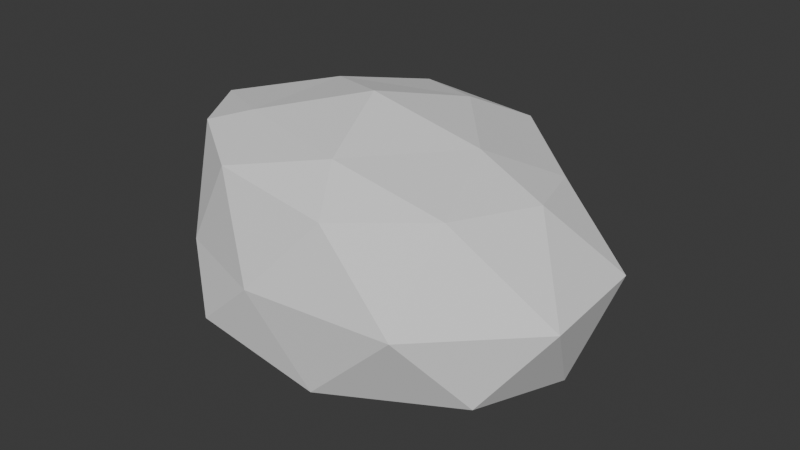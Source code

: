 # Source: Rock1.blend  (saved by Blender 4.3.32; exported with 4.5.12 LTS)
import bpy
from mathutils import Matrix  # noqa: F401  (used for matrix-valued properties, if any)

bpy.ops.wm.read_factory_settings(use_empty=True)
scene = bpy.context.scene
scene.name = 'Scene'

# ---- collections
col_collection = bpy.data.collections.new('Collection'); scene.collection.children.link(col_collection)

# ---- world
world_world = bpy.data.worlds.new('World'); scene.world = world_world
world_world.use_nodes = True; world_world.node_tree.nodes.clear()
_N = world_world.node_tree.nodes; _L = world_world.node_tree.links
n0 = _N.new('ShaderNodeOutputWorld'); n0.name = 'World Output'; n0.location = (300, 300)
n1 = _N.new('ShaderNodeBackground'); n1.name = 'Background'; n1.location = (10, 300)
n1.inputs[0].default_value = (0.05088, 0.05088, 0.05088, 1.0)
_L.new(n1.outputs[0], n0.inputs[0])
n0.is_active_output = True
world_world.color = (0.05088, 0.05088, 0.05088)
world_world.sun_shadow_jitter_overblur = 0.0

# ---- meshes
me_icosphere = bpy.data.meshes.new('Icosphere')
me_icosphere.from_pydata([(0.0, 0.0, -0.8939), (0.8474, -0.5257, -0.4472), (-0.2764, -0.8506, -0.3412), (-0.7647, 0.0, -0.4472), (-0.2764, 0.8506, -0.4472), (0.8243, 0.5257, -0.4472), (0.2764, -0.7347, 0.4472), (-0.589, -0.4342, 0.5817), (-0.7236, 0.5257, 0.4472), (0.2764, 0.8506, 0.4472), (0.8143, 0.0, 0.453), (0.0, 0.0, 0.8022), (-0.1625, -0.5, -0.7446), (0.4253, -0.309, -0.7446), (0.2629, -0.809, -0.5257), (0.9617, 0.0, -0.5257), (0.4253, 0.309, -0.7446), (-0.5257, 0.0, -0.7446), (-0.5584, -0.5, -0.5257), (-0.1625, 0.5, -0.7446), (-0.6882, 0.5, -0.4197), (0.2629, 0.809, -0.5257), (1.079, -0.309, 0.0), (1.042, 0.309, 0.0), (0.0, -0.884, 0.0), (0.6544, -0.809, 0.0), (-0.8213, -0.193, 0.0), (-0.458, -0.693, 0.0), (-0.458, 0.8906, 0.0), (-0.9511, 0.309, 0.0), (0.5878, 0.809, 0.0), (0.1298, 1.082, 0.0), (0.6882, -0.5, 0.5257), (-0.2629, -0.693, 0.5257), (-0.8506, 0.0, 0.5257), (-0.2629, 0.809, 0.5257), (0.6882, 0.4207, 0.388), (0.1625, -0.5, 0.6528), (0.5257, 0.0, 0.6528), (-0.4253, -0.309, 0.6528), (-0.4253, 0.309, 0.6528), (0.1625, 0.5, 0.6528)], [], [(0, 13, 12), (1, 13, 15), (0, 12, 17), (0, 17, 19), (0, 19, 16), (1, 15, 22), (2, 14, 24), (3, 18, 26), (4, 20, 28), (5, 21, 30), (1, 22, 25), (2, 24, 27), (3, 26, 29), (4, 28, 31), (5, 30, 23), (6, 32, 37), (7, 33, 39), (8, 34, 40), (9, 35, 41), (10, 36, 38), (38, 41, 11), (38, 36, 41), (36, 9, 41), (41, 40, 11), (41, 35, 40), (35, 8, 40), (40, 39, 11), (40, 34, 39), (34, 7, 39), (39, 37, 11), (39, 33, 37), (33, 6, 37), (37, 38, 11), (37, 32, 38), (32, 10, 38), (23, 36, 10), (23, 30, 36), (30, 9, 36), (31, 35, 9), (31, 28, 35), (28, 8, 35), (29, 34, 8), (29, 26, 34), (26, 7, 34), (27, 33, 7), (27, 24, 33), (24, 6, 33), (25, 32, 6), (25, 22, 32), (22, 10, 32), (30, 31, 9), (30, 21, 31), (21, 4, 31), (28, 29, 8), (28, 20, 29), (20, 3, 29), (26, 27, 7), (26, 18, 27), (18, 2, 27), (24, 25, 6), (24, 14, 25), (14, 1, 25), (22, 23, 10), (22, 15, 23), (15, 5, 23), (16, 21, 5), (16, 19, 21), (19, 4, 21), (19, 20, 4), (19, 17, 20), (17, 3, 20), (17, 18, 3), (17, 12, 18), (12, 2, 18), (15, 16, 5), (15, 13, 16), (13, 0, 16), (12, 14, 2), (12, 13, 14), (13, 1, 14)])
_uv = me_icosphere.uv_layers.new(name='UVMap')
_uv.uv.foreach_set('vector', [0.1818, 0.0, 0.2273, 0.07873, 0.1364, 0.07873, 0.2727, 0.1575, 0.3182, 0.07873, 0.3636, 0.1575, 0.9091, 0.0, 0.9545, 0.07873, 0.8636, 0.07873, 0.7273, 0.0, 0.7727, 0.07873, 0.6818, 0.07873, 0.5455, 0.0, 0.5909, 0.07873, 0.5, 0.07873, 0.2727, 0.1575, 0.3636, 0.1575, 0.3182, 0.2362, 0.09091, 0.1575, 0.1818, 0.1575, 0.1364, 0.2362, 0.8182, 0.1575, 0.9091, 0.1575, 0.8636, 0.2362, 0.6364, 0.1575, 0.7273, 0.1575, 0.6818, 0.2362, 0.4545, 0.1575, 0.5455, 0.1575, 0.5, 0.2362, 0.2727, 0.1575, 0.3182, 0.2362, 0.2273, 0.2362, 0.09091, 0.1575, 0.1364, 0.2362, 0.04546, 0.2362, 0.8182, 0.1575, 0.8636, 0.2362, 0.7727, 0.2362, 0.6364, 0.1575, 0.6818, 0.2362, 0.5909, 0.2362, 0.4545, 0.1575, 0.5, 0.2362, 0.4091, 0.2362, 0.1818, 0.3149, 0.2727, 0.3149, 0.2273, 0.3937, 0.0, 0.3149, 0.09091, 0.3149, 0.04546, 0.3937, 0.7273, 0.3149, 0.8182, 0.3149, 0.7727, 0.3937, 0.5455, 0.3149, 0.6364, 0.3149, 0.5909, 0.3937, 0.3636, 0.3149, 0.4545, 0.3149, 0.4091, 0.3937, 0.4091, 0.3937, 0.5, 0.3937, 0.4545, 0.4724, 0.4091, 0.3937, 0.4545, 0.3149, 0.5, 0.3937, 0.4545, 0.3149, 0.5455, 0.3149, 0.5, 0.3937, 0.5909, 0.3937, 0.6818, 0.3937, 0.6364, 0.4724, 0.5909, 0.3937, 0.6364, 0.3149, 0.6818, 0.3937, 0.6364, 0.3149, 0.7273, 0.3149, 0.6818, 0.3937, 0.7727, 0.3937, 0.8636, 0.3937, 0.8182, 0.4724, 0.7727, 0.3937, 0.8182, 0.3149, 0.8636, 0.3937, 0.8182, 0.3149, 0.9091, 0.3149, 0.8636, 0.3937, 0.04546, 0.3937, 0.1364, 0.3937, 0.09091, 0.4724, 0.04546, 0.3937, 0.09091, 0.3149, 0.1364, 0.3937, 0.09091, 0.3149, 0.1818, 0.3149, 0.1364, 0.3937, 0.2273, 0.3937, 0.3182, 0.3937, 0.2727, 0.4724, 0.2273, 0.3937, 0.2727, 0.3149, 0.3182, 0.3937, 0.2727, 0.3149, 0.3636, 0.3149, 0.3182, 0.3937, 0.4091, 0.2362, 0.4545, 0.3149, 0.3636, 0.3149, 0.4091, 0.2362, 0.5, 0.2362, 0.4545, 0.3149, 0.5, 0.2362, 0.5455, 0.3149, 0.4545, 0.3149, 0.5909, 0.2362, 0.6364, 0.3149, 0.5455, 0.3149, 0.5909, 0.2362, 0.6818, 0.2362, 0.6364, 0.3149, 0.6818, 0.2362, 0.7273, 0.3149, 0.6364, 0.3149, 0.7727, 0.2362, 0.8182, 0.3149, 0.7273, 0.3149, 0.7727, 0.2362, 0.8636, 0.2362, 0.8182, 0.3149, 0.8636, 0.2362, 0.9091, 0.3149, 0.8182, 0.3149, 0.04546, 0.2362, 0.09091, 0.3149, 0.0, 0.3149, 0.04546, 0.2362, 0.1364, 0.2362, 0.09091, 0.3149, 0.1364, 0.2362, 0.1818, 0.3149, 0.09091, 0.3149, 0.2273, 0.2362, 0.2727, 0.3149, 0.1818, 0.3149, 0.2273, 0.2362, 0.3182, 0.2362, 0.2727, 0.3149, 0.3182, 0.2362, 0.3636, 0.3149, 0.2727, 0.3149, 0.5, 0.2362, 0.5909, 0.2362, 0.5455, 0.3149, 0.5, 0.2362, 0.5455, 0.1575, 0.5909, 0.2362, 0.5455, 0.1575, 0.6364, 0.1575, 0.5909, 0.2362, 0.6818, 0.2362, 0.7727, 0.2362, 0.7273, 0.3149, 0.6818, 0.2362, 0.7273, 0.1575, 0.7727, 0.2362, 0.7273, 0.1575, 0.8182, 0.1575, 0.7727, 0.2362, 0.8636, 0.2362, 0.9545, 0.2362, 0.9091, 0.3149, 0.8636, 0.2362, 0.9091, 0.1575, 0.9545, 0.2362, 0.9091, 0.1575, 1.0, 0.1575, 0.9545, 0.2362, 0.1364, 0.2362, 0.2273, 0.2362, 0.1818, 0.3149, 0.1364, 0.2362, 0.1818, 0.1575, 0.2273, 0.2362, 0.1818, 0.1575, 0.2727, 0.1575, 0.2273, 0.2362, 0.3182, 0.2362, 0.4091, 0.2362, 0.3636, 0.3149, 0.3182, 0.2362, 0.3636, 0.1575, 0.4091, 0.2362, 0.3636, 0.1575, 0.4545, 0.1575, 0.4091, 0.2362, 0.5, 0.07873, 0.5455, 0.1575, 0.4545, 0.1575, 0.5, 0.07873, 0.5909, 0.07873, 0.5455, 0.1575, 0.5909, 0.07873, 0.6364, 0.1575, 0.5455, 0.1575, 0.6818, 0.07873, 0.7273, 0.1575, 0.6364, 0.1575, 0.6818, 0.07873, 0.7727, 0.07873, 0.7273, 0.1575, 0.7727, 0.07873, 0.8182, 0.1575, 0.7273, 0.1575, 0.8636, 0.07873, 0.9091, 0.1575, 0.8182, 0.1575, 0.8636, 0.07873, 0.9545, 0.07873, 0.9091, 0.1575, 0.9545, 0.07873, 1.0, 0.1575, 0.9091, 0.1575, 0.3636, 0.1575, 0.4091, 0.07873, 0.4545, 0.1575, 0.3636, 0.1575, 0.3182, 0.07873, 0.4091, 0.07873, 0.3182, 0.07873, 0.3636, 0.0, 0.4091, 0.07873, 0.1364, 0.07873, 0.1818, 0.1575, 0.09091, 0.1575, 0.1364, 0.07873, 0.2273, 0.07873, 0.1818, 0.1575, 0.2273, 0.07873, 0.2727, 0.1575, 0.1818, 0.1575])
me_icosphere.update()

# ---- objects
ob_icosphere = bpy.data.objects.new('Icosphere', me_icosphere)

# ---- transforms, parenting, visibility, modifiers, constraints
ob_icosphere.location = (0.0, 0.0, 0.0)
ob_icosphere.scale = (1.9, 1.61, 1.37)

# ---- collection membership
col_collection.objects.link(ob_icosphere)

# ---- scene / render settings (as saved in the file)
scene.frame_start = 1; scene.frame_end = 250; scene.frame_set(1)
scene.render.engine = 'BLENDER_EEVEE_NEXT'
bpy.context.view_layer.update()

# ---- added for rendering (the .blend has no active camera and no usable light): camera, sun
cam_auto = bpy.data.cameras.new('AutoCamera')
cam_auto.lens = 50.0
cam_auto.sensor_width = 36.0
cam_auto.clip_end = 1000.0
ob_auto_camera = bpy.data.objects.new('AutoCamera', cam_auto)
scene.collection.objects.link(ob_auto_camera)
ob_auto_camera.location = (5.2142, -5.95194, 4.01114)
ob_auto_camera.rotation_euler = (1.09748, -7.21219e-08, 0.694738)
scene.camera = ob_auto_camera
light_auto_sun = bpy.data.lights.new('AutoSun', 'SUN')
light_auto_sun.energy = 3.0
light_auto_sun.angle = 0.0523599
ob_auto_sun = bpy.data.objects.new('AutoSun', light_auto_sun)
scene.collection.objects.link(ob_auto_sun)
ob_auto_sun.rotation_euler = (0.872665, 0.174533, 0.523599)
bpy.context.view_layer.update()
